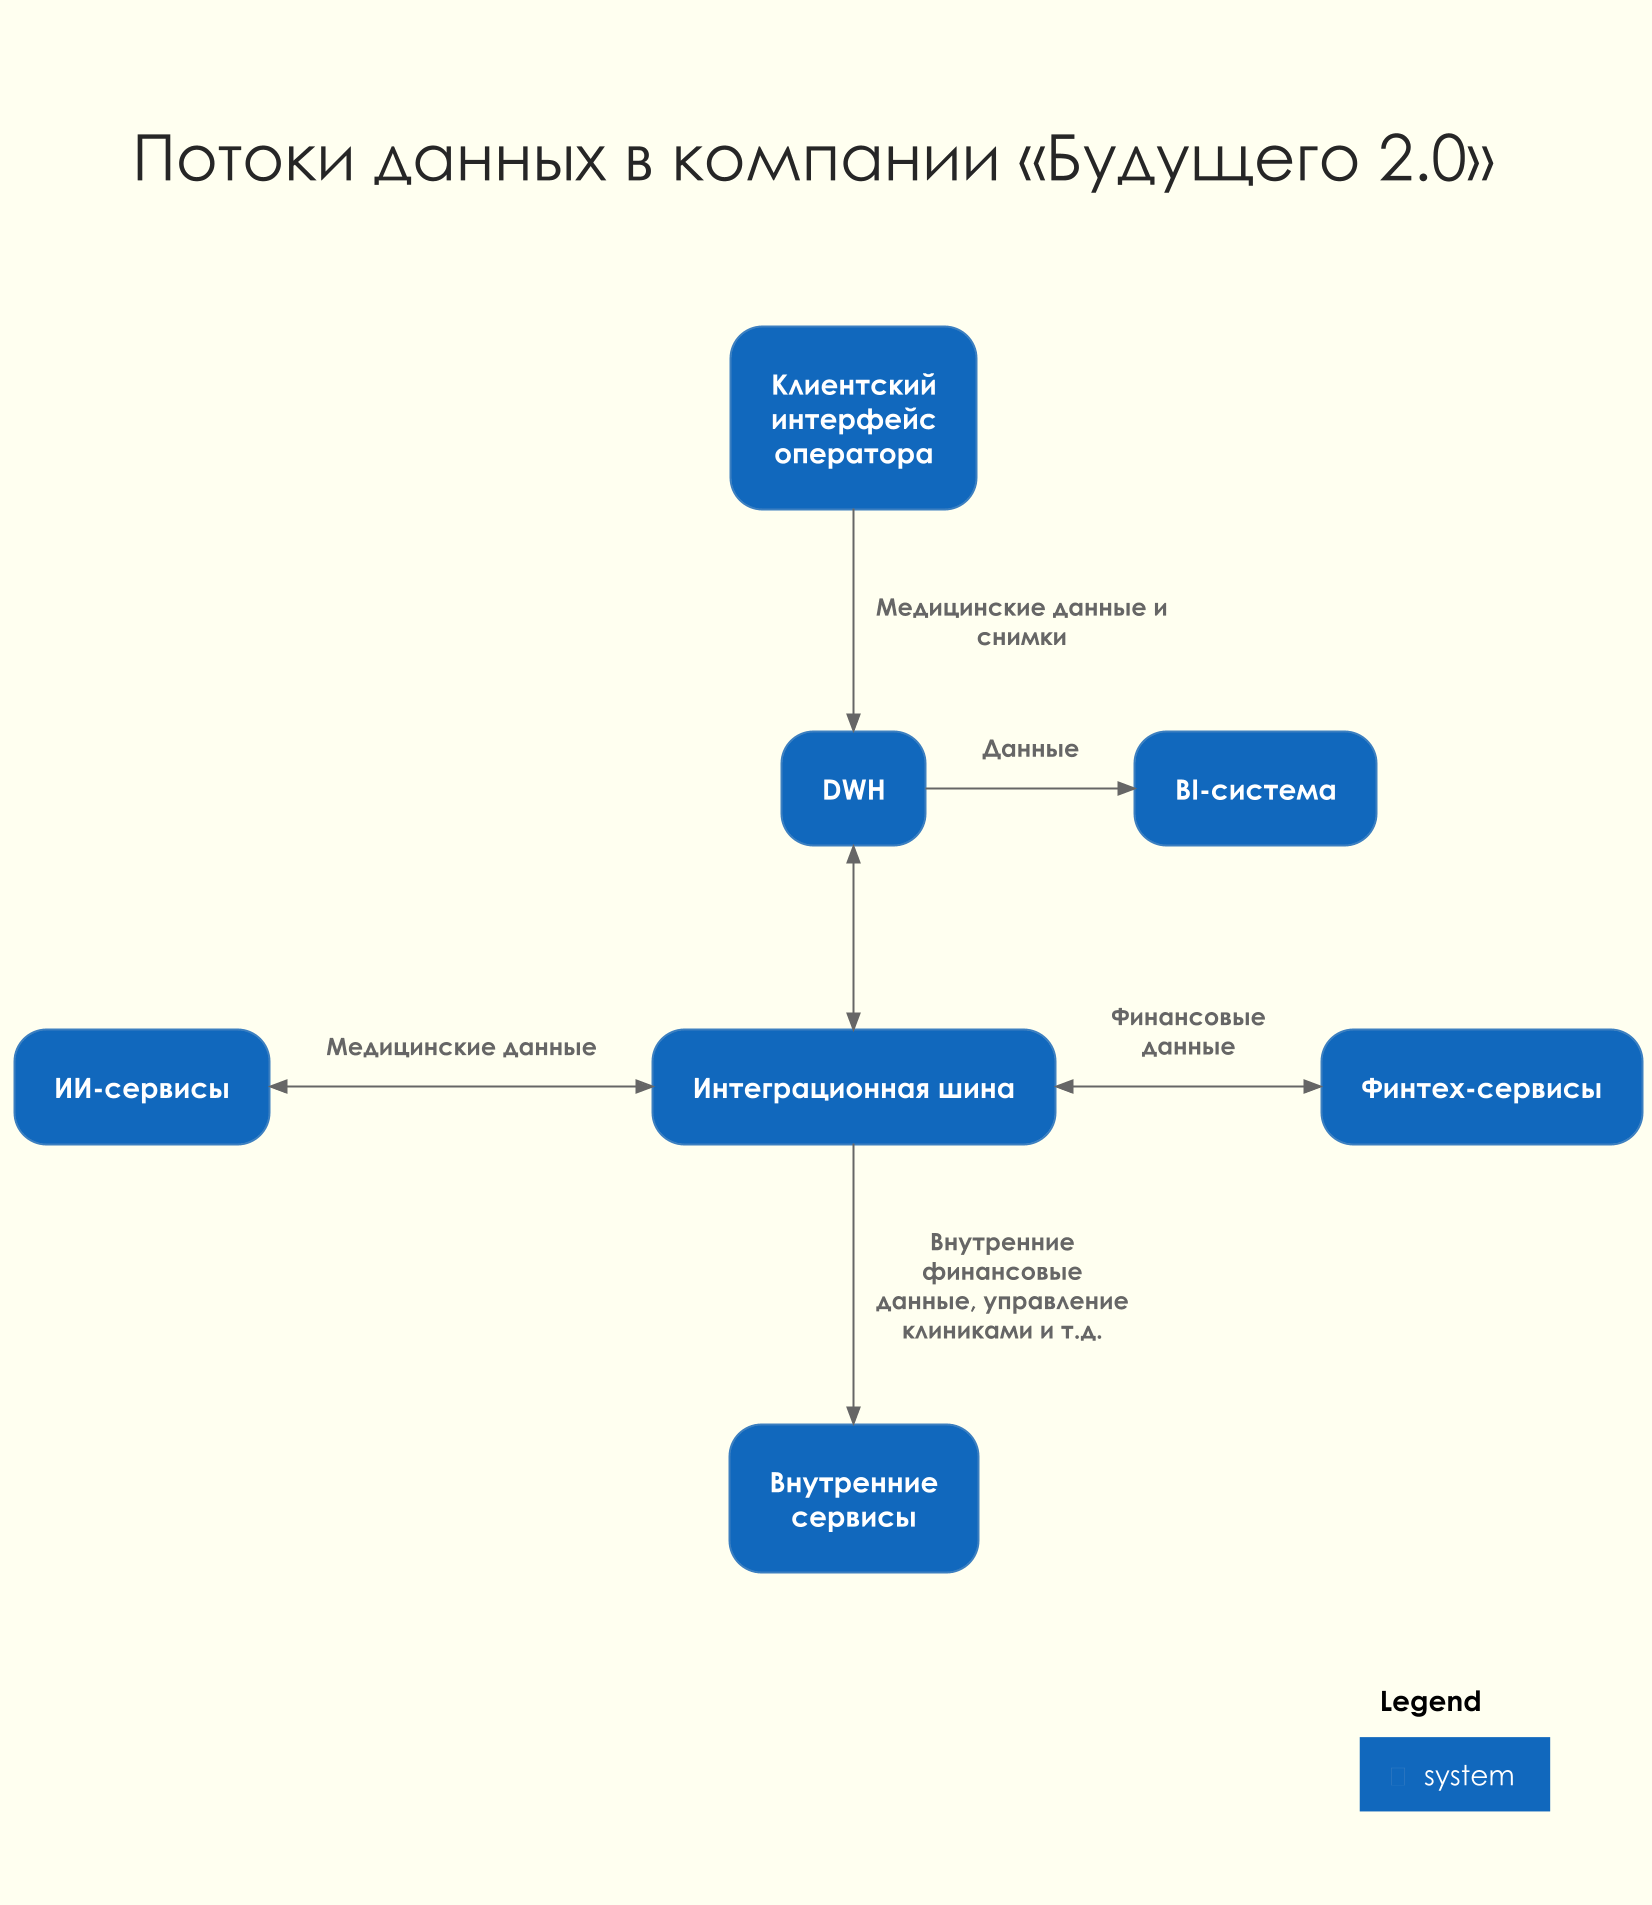

The diagram above was rendered by PlantUML. Its source (embedded in the PNG):
@startuml

!theme carbon-gray
!include <C4/C4_Context>
!include common/theme.iuml

SHOW_PERSON_OUTLINE()

title Потоки данных в компании «Будущего 2.0»

System(operator, "Клиентский\nинтерфейс\nоператора")
System(bi, "BI-система")
System(dwh, "DWH")
System(ai, "ИИ-сервисы")
System(integration, "Интеграционная шина")
System(fintech, "Финтех-сервисы")
System(internal, "Внутренние\nсервисы")

Rel_D(operator, dwh, "Медицинские данные и снимки")
Rel_R(dwh, bi, "Данные")
BiRel_D(dwh, integration, "")
BiRel_L(integration, ai, "Медицинские данные")
BiRel_R(integration, fintech, "Финансовые\nданные")
Rel_D(integration, internal, "Внутренние финансовые\nданные, управление\nклиниками и т.д.")

SHOW_LEGEND()

@enduml